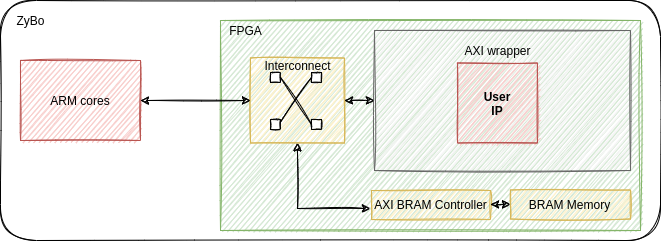

The diagram above was exported from draw.io. Its source (the exported page's mxGraphModel, read from the mxfile embedded in the PNG):
<mxGraphModel dx="942" dy="488" grid="1" gridSize="10" guides="1" tooltips="1" connect="1" arrows="1" fold="1" page="1" pageScale="1" pageWidth="850" pageHeight="1100" math="0" shadow="0">
  <root>
    <mxCell id="0" />
    <mxCell id="1" parent="0" />
    <mxCell id="p9TtI1zCjNAFmBORn7T6-8" value="" style="rounded=1;whiteSpace=wrap;html=1;glass=0;sketch=1;align=center;" parent="1" vertex="1">
      <mxGeometry x="60" y="260" width="660" height="240" as="geometry" />
    </mxCell>
    <mxCell id="p9TtI1zCjNAFmBORn7T6-2" value="" style="rounded=0;whiteSpace=wrap;html=1;fillColor=#d5e8d4;strokeColor=#82b366;sketch=1;" parent="1" vertex="1">
      <mxGeometry x="280" y="280" width="420" height="210" as="geometry" />
    </mxCell>
    <mxCell id="p9TtI1zCjNAFmBORn7T6-5" value="" style="rounded=0;whiteSpace=wrap;html=1;fillColor=#f5f5f5;strokeColor=#666666;sketch=1;fontColor=#333333;" parent="1" vertex="1">
      <mxGeometry x="434" y="290" width="256" height="140" as="geometry" />
    </mxCell>
    <mxCell id="p9TtI1zCjNAFmBORn7T6-1" value="ARM cores" style="rounded=0;whiteSpace=wrap;html=1;fillColor=#f8cecc;strokeColor=#b85450;sketch=1;" parent="1" vertex="1">
      <mxGeometry x="80" y="320" width="120" height="80" as="geometry" />
    </mxCell>
    <mxCell id="p9TtI1zCjNAFmBORn7T6-4" value="User&lt;br&gt;IP" style="whiteSpace=wrap;html=1;aspect=fixed;align=center;glass=0;sketch=1;fillColor=#f8cecc;strokeColor=#b85450;fontStyle=1" parent="1" vertex="1">
      <mxGeometry x="517" y="322.5" width="80" height="80" as="geometry" />
    </mxCell>
    <mxCell id="p9TtI1zCjNAFmBORn7T6-6" value="AXI wrapper" style="text;html=1;align=center;verticalAlign=middle;resizable=0;points=[];autosize=1;strokeColor=none;fillColor=none;sketch=1;" parent="1" vertex="1">
      <mxGeometry x="517" y="300" width="80" height="20" as="geometry" />
    </mxCell>
    <mxCell id="p9TtI1zCjNAFmBORn7T6-7" value="FPGA" style="text;html=1;align=center;verticalAlign=middle;resizable=0;points=[];autosize=1;strokeColor=none;fillColor=none;sketch=1;" parent="1" vertex="1">
      <mxGeometry x="280" y="280" width="50" height="20" as="geometry" />
    </mxCell>
    <mxCell id="p9TtI1zCjNAFmBORn7T6-27" style="edgeStyle=orthogonalEdgeStyle;rounded=0;sketch=1;orthogonalLoop=1;jettySize=auto;html=1;exitX=0.5;exitY=1;exitDx=0;exitDy=0;startArrow=classic;startFill=1;" parent="1" source="p9TtI1zCjNAFmBORn7T6-9" edge="1">
      <mxGeometry relative="1" as="geometry">
        <mxPoint x="430" y="468" as="targetPoint" />
        <Array as="points">
          <mxPoint x="357" y="468" />
        </Array>
      </mxGeometry>
    </mxCell>
    <mxCell id="p9TtI1zCjNAFmBORn7T6-9" value="" style="rounded=0;whiteSpace=wrap;html=1;fillColor=#fff2cc;strokeColor=#d6b656;sketch=1;" parent="1" vertex="1">
      <mxGeometry x="310" y="317.5" width="94" height="85" as="geometry" />
    </mxCell>
    <mxCell id="p9TtI1zCjNAFmBORn7T6-10" value="" style="rounded=0;whiteSpace=wrap;html=1;glass=0;sketch=1;align=center;" parent="1" vertex="1">
      <mxGeometry x="330" y="332" width="10" height="10" as="geometry" />
    </mxCell>
    <mxCell id="p9TtI1zCjNAFmBORn7T6-11" value="" style="rounded=0;whiteSpace=wrap;html=1;glass=0;sketch=1;align=center;" parent="1" vertex="1">
      <mxGeometry x="330" y="379" width="10" height="10" as="geometry" />
    </mxCell>
    <mxCell id="p9TtI1zCjNAFmBORn7T6-12" value="" style="rounded=0;whiteSpace=wrap;html=1;glass=0;sketch=1;align=center;" parent="1" vertex="1">
      <mxGeometry x="371" y="379" width="10" height="10" as="geometry" />
    </mxCell>
    <mxCell id="p9TtI1zCjNAFmBORn7T6-13" value="" style="rounded=0;whiteSpace=wrap;html=1;glass=0;sketch=1;align=center;" parent="1" vertex="1">
      <mxGeometry x="371" y="332" width="10" height="10" as="geometry" />
    </mxCell>
    <mxCell id="p9TtI1zCjNAFmBORn7T6-15" value="" style="endArrow=none;html=1;rounded=0;sketch=1;entryX=0;entryY=0.5;entryDx=0;entryDy=0;" parent="1" target="p9TtI1zCjNAFmBORn7T6-12" edge="1">
      <mxGeometry width="50" height="50" relative="1" as="geometry">
        <mxPoint x="340" y="337" as="sourcePoint" />
        <mxPoint x="450" y="330" as="targetPoint" />
      </mxGeometry>
    </mxCell>
    <mxCell id="p9TtI1zCjNAFmBORn7T6-16" value="" style="endArrow=none;html=1;rounded=0;sketch=1;entryX=0;entryY=0.5;entryDx=0;entryDy=0;exitX=1;exitY=0.25;exitDx=0;exitDy=0;" parent="1" source="p9TtI1zCjNAFmBORn7T6-11" target="p9TtI1zCjNAFmBORn7T6-13" edge="1">
      <mxGeometry width="50" height="50" relative="1" as="geometry">
        <mxPoint x="160" y="400" as="sourcePoint" />
        <mxPoint x="210" y="350" as="targetPoint" />
      </mxGeometry>
    </mxCell>
    <mxCell id="p9TtI1zCjNAFmBORn7T6-18" value="" style="endArrow=classic;startArrow=classic;html=1;rounded=0;sketch=1;exitX=1;exitY=0.5;exitDx=0;exitDy=0;entryX=0;entryY=0.5;entryDx=0;entryDy=0;" parent="1" source="p9TtI1zCjNAFmBORn7T6-1" target="p9TtI1zCjNAFmBORn7T6-9" edge="1">
      <mxGeometry width="50" height="50" relative="1" as="geometry">
        <mxPoint x="310" y="400" as="sourcePoint" />
        <mxPoint x="360" y="350" as="targetPoint" />
      </mxGeometry>
    </mxCell>
    <mxCell id="p9TtI1zCjNAFmBORn7T6-19" value="" style="endArrow=classic;startArrow=classic;html=1;rounded=0;sketch=1;entryX=0;entryY=0.5;entryDx=0;entryDy=0;exitX=1;exitY=0.5;exitDx=0;exitDy=0;" parent="1" source="p9TtI1zCjNAFmBORn7T6-9" target="p9TtI1zCjNAFmBORn7T6-5" edge="1">
      <mxGeometry width="50" height="50" relative="1" as="geometry">
        <mxPoint x="310" y="400" as="sourcePoint" />
        <mxPoint x="360" y="350" as="targetPoint" />
      </mxGeometry>
    </mxCell>
    <mxCell id="p9TtI1zCjNAFmBORn7T6-20" value="Interconnect" style="text;html=1;align=center;verticalAlign=middle;resizable=0;points=[];autosize=1;strokeColor=none;fillColor=none;sketch=1;" parent="1" vertex="1">
      <mxGeometry x="317" y="315" width="80" height="20" as="geometry" />
    </mxCell>
    <mxCell id="p9TtI1zCjNAFmBORn7T6-22" value="ZyBo" style="text;html=1;align=center;verticalAlign=middle;resizable=0;points=[];autosize=1;strokeColor=none;fillColor=none;sketch=1;" parent="1" vertex="1">
      <mxGeometry x="70" y="270" width="40" height="20" as="geometry" />
    </mxCell>
    <mxCell id="p9TtI1zCjNAFmBORn7T6-23" value="" style="rounded=0;whiteSpace=wrap;html=1;fillColor=#fff2cc;strokeColor=#d6b656;sketch=1;" parent="1" vertex="1">
      <mxGeometry x="431" y="450" width="119" height="29" as="geometry" />
    </mxCell>
    <mxCell id="p9TtI1zCjNAFmBORn7T6-24" value="AXI BRAM Controller" style="text;html=1;align=center;verticalAlign=middle;resizable=0;points=[];autosize=1;strokeColor=none;fillColor=none;sketch=1;" parent="1" vertex="1">
      <mxGeometry x="425" y="454" width="130" height="20" as="geometry" />
    </mxCell>
    <mxCell id="p9TtI1zCjNAFmBORn7T6-29" style="edgeStyle=orthogonalEdgeStyle;rounded=0;sketch=1;orthogonalLoop=1;jettySize=auto;html=1;exitX=0;exitY=0.5;exitDx=0;exitDy=0;startArrow=classic;startFill=1;" parent="1" source="p9TtI1zCjNAFmBORn7T6-25" target="p9TtI1zCjNAFmBORn7T6-23" edge="1">
      <mxGeometry relative="1" as="geometry" />
    </mxCell>
    <mxCell id="p9TtI1zCjNAFmBORn7T6-25" value="" style="rounded=0;whiteSpace=wrap;html=1;fillColor=#fff2cc;strokeColor=#d6b656;sketch=1;" parent="1" vertex="1">
      <mxGeometry x="570" y="449.5" width="120" height="29" as="geometry" />
    </mxCell>
    <mxCell id="p9TtI1zCjNAFmBORn7T6-26" value="BRAM Memory" style="text;html=1;align=center;verticalAlign=middle;resizable=0;points=[];autosize=1;strokeColor=none;fillColor=none;sketch=1;" parent="1" vertex="1">
      <mxGeometry x="579" y="453.5" width="100" height="20" as="geometry" />
    </mxCell>
  </root>
</mxGraphModel>